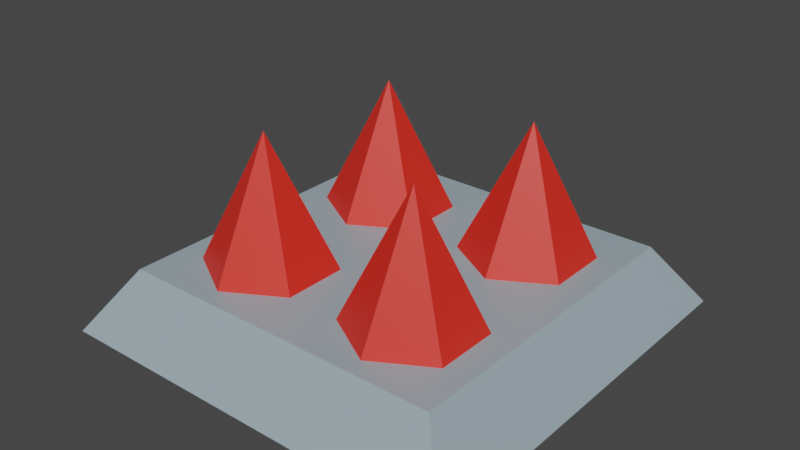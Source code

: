 # Source: spikes.blend  (saved by Blender 3.2.14; exported with 4.5.12 LTS)
import bpy
from mathutils import Matrix  # noqa: F401  (used for matrix-valued properties, if any)

bpy.ops.wm.read_factory_settings(use_empty=True)
scene = bpy.context.scene
scene.name = 'Scene'

# ---- collections
col_collection = bpy.data.collections.new('Collection'); scene.collection.children.link(col_collection)

# ---- materials (node trees are filled in below, after node groups)
mat_spikeplate = bpy.data.materials.new('SpikePlate')
mat_spikeplate.alpha_threshold = 0.0
mat_spikeplate.use_transparent_shadow = False
mat_spikeplate.line_color = (0.0, 0.0, 0.0, 1.0)
mat_spike_002 = bpy.data.materials.new('Spike.002')
mat_spike_002.use_transparent_shadow = False

# ---- material node trees
mat_spikeplate.use_nodes = True; mat_spikeplate.node_tree.nodes.clear()
_N = mat_spikeplate.node_tree.nodes; _L = mat_spikeplate.node_tree.links
n0 = _N.new('ShaderNodeOutputMaterial'); n0.name = 'Material Output'; n0.location = (300, 300)
n1 = _N.new('ShaderNodeBsdfPrincipled'); n1.name = 'Principled BSDF'; n1.location = (10, 300)
n1.distribution = 'GGX'
n1.subsurface_method = 'RANDOM_WALK_SKIN'
n1.inputs[0].default_value = (0.3274, 0.4242, 0.472, 1.0)
n1.inputs[2].default_value = 0.4
n1.inputs[3].default_value = 1.45
n1.inputs[27].default_value = (0.0, 0.0, 0.0, 1.0)
n1.inputs[28].default_value = 1.0
_L.new(n1.outputs[0], n0.inputs[0])
n0.is_active_output = True
mat_spike_002.use_nodes = True; mat_spike_002.node_tree.nodes.clear()
_N = mat_spike_002.node_tree.nodes; _L = mat_spike_002.node_tree.links
n0 = _N.new('ShaderNodeBsdfPrincipled'); n0.name = 'Principled BSDF'; n0.location = (10, 300)
n0.distribution = 'GGX'
n0.subsurface_method = 'RANDOM_WALK_SKIN'
n0.inputs[0].default_value = (0.8, 0.02588, 0.0142, 1.0)
n0.inputs[3].default_value = 1.45
n0.inputs[27].default_value = (0.0, 0.0, 0.0, 1.0)
n0.inputs[28].default_value = 1.0
n1 = _N.new('ShaderNodeOutputMaterial'); n1.name = 'Material Output'; n1.location = (300, 300)
_L.new(n0.outputs[0], n1.inputs[0])
n1.is_active_output = True

# ---- world
world_world = bpy.data.worlds.new('World'); scene.world = world_world
world_world.use_nodes = True; world_world.node_tree.nodes.clear()
_N = world_world.node_tree.nodes; _L = world_world.node_tree.links
n0 = _N.new('ShaderNodeOutputWorld'); n0.name = 'World Output'; n0.location = (300, 300)
n1 = _N.new('ShaderNodeBackground'); n1.name = 'Background'; n1.location = (10, 300)
n1.inputs[0].default_value = (0.05088, 0.05088, 0.05088, 1.0)
_L.new(n1.outputs[0], n0.inputs[0])
n0.is_active_output = True
world_world.color = (0.05088, 0.05088, 0.05088)
world_world.use_sun_shadow = False
world_world.sun_shadow_jitter_overblur = 0.0

# ---- meshes
me_cube = bpy.data.meshes.new('Cube')
me_cube.from_pydata([(0.8, 0.8, 1.0), (1.0, 1.0, -1.0), (0.8, -0.8, 1.0), (1.0, -1.0, -1.0), (-0.8, 0.8, 1.0), (-1.0, 1.0, -1.0), (-0.8, -0.8, 1.0), (-1.0, -1.0, -1.0)], [], [(0, 4, 6, 2), (3, 2, 6, 7), (7, 6, 4, 5), (5, 1, 3, 7), (1, 0, 2, 3), (5, 4, 0, 1)])
_uv = me_cube.uv_layers.new(name='UVMap')
_uv.uv.foreach_set('vector', [0.625, 0.5, 0.875, 0.5, 0.875, 0.75, 0.625, 0.75, 0.375, 0.75, 0.625, 0.75, 0.625, 1.0, 0.375, 1.0, 0.375, 0.0, 0.625, 0.0, 0.625, 0.25, 0.375, 0.25, 0.125, 0.5, 0.375, 0.5, 0.375, 0.75, 0.125, 0.75, 0.375, 0.5, 0.625, 0.5, 0.625, 0.75, 0.375, 0.75, 0.375, 0.25, 0.625, 0.25, 0.625, 0.5, 0.375, 0.5])
me_cube.materials.append(mat_spikeplate)
me_cube.use_mirror_vertex_groups = False
me_cube.update()
me_cone_001 = bpy.data.meshes.new('Cone.001')
me_cone_001.from_pydata([(0.0, 1.0, -1.0), (0.866, 0.5, -1.0), (0.866, -0.5, -1.0), (-8.742e-08, -1.0, -1.0), (-0.866, -0.5, -1.0), (-0.866, 0.5, -1.0), (0.0, 0.0, 1.0), (2.461, -1.0, -1.0), (1.595, -0.5, -1.0), (1.595, 0.5, -1.0), (2.461, 1.0, -1.0), (3.327, 0.5, -1.0), (3.327, -0.5, -1.0), (2.461, -8.345e-07, 1.0), (-4.768e-07, -1.461, -1.0), (0.866, -1.961, -1.0), (0.866, -2.961, -1.0), (-5.643e-07, -3.461, -1.0), (-0.866, -2.961, -1.0), (-0.866, -1.961, -1.0), (-4.768e-07, -2.461, 1.0), (2.461, -3.461, -1.0), (1.595, -2.961, -1.0), (1.595, -1.961, -1.0), (2.461, -1.461, -1.0), (3.327, -1.961, -1.0), (3.327, -2.961, -1.0), (2.461, -2.461, 1.0)], [], [(0, 6, 1), (1, 6, 2), (2, 6, 3), (3, 6, 4), (0, 1, 2, 3, 4, 5), (4, 6, 5), (5, 6, 0), (7, 13, 8), (8, 13, 9), (9, 13, 10), (10, 13, 11), (7, 8, 9, 10, 11, 12), (11, 13, 12), (12, 13, 7), (14, 20, 15), (15, 20, 16), (16, 20, 17), (17, 20, 18), (14, 15, 16, 17, 18, 19), (18, 20, 19), (19, 20, 14), (21, 27, 22), (22, 27, 23), (23, 27, 24), (24, 27, 25), (21, 22, 23, 24, 25, 26), (25, 27, 26), (26, 27, 21)])
_uv = me_cone_001.uv_layers.new(name='UVMap')
_uv.uv.foreach_set('vector', [0.25, 0.49, 0.25, 0.25, 0.4578, 0.37, 0.4578, 0.37, 0.25, 0.25, 0.4578, 0.13, 0.4578, 0.13, 0.25, 0.25, 0.25, 0.01, 0.25, 0.01, 0.25, 0.25, 0.04215, 0.13, 0.75, 0.49, 0.9578, 0.37, 0.9578, 0.13, 0.75, 0.01, 0.5422, 0.13, 0.5422, 0.37, 0.04215, 0.13, 0.25, 0.25, 0.04215, 0.37, 0.04215, 0.37, 0.25, 0.25, 0.25, 0.49, 0.25, 0.49, 0.25, 0.25, 0.4578, 0.37, 0.4578, 0.37, 0.25, 0.25, 0.4578, 0.13, 0.4578, 0.13, 0.25, 0.25, 0.25, 0.01, 0.25, 0.01, 0.25, 0.25, 0.04215, 0.13, 0.75, 0.49, 0.9578, 0.37, 0.9578, 0.13, 0.75, 0.01, 0.5422, 0.13, 0.5422, 0.37, 0.04215, 0.13, 0.25, 0.25, 0.04215, 0.37, 0.04215, 0.37, 0.25, 0.25, 0.25, 0.49, 0.25, 0.49, 0.25, 0.25, 0.4578, 0.37, 0.4578, 0.37, 0.25, 0.25, 0.4578, 0.13, 0.4578, 0.13, 0.25, 0.25, 0.25, 0.01, 0.25, 0.01, 0.25, 0.25, 0.04215, 0.13, 0.75, 0.49, 0.9578, 0.37, 0.9578, 0.13, 0.75, 0.01, 0.5422, 0.13, 0.5422, 0.37, 0.04215, 0.13, 0.25, 0.25, 0.04215, 0.37, 0.04215, 0.37, 0.25, 0.25, 0.25, 0.49, 0.25, 0.49, 0.25, 0.25, 0.4578, 0.37, 0.4578, 0.37, 0.25, 0.25, 0.4578, 0.13, 0.4578, 0.13, 0.25, 0.25, 0.25, 0.01, 0.25, 0.01, 0.25, 0.25, 0.04215, 0.13, 0.75, 0.49, 0.9578, 0.37, 0.9578, 0.13, 0.75, 0.01, 0.5422, 0.13, 0.5422, 0.37, 0.04215, 0.13, 0.25, 0.25, 0.04215, 0.37, 0.04215, 0.37, 0.25, 0.25, 0.25, 0.49])
me_cone_001.materials.append(mat_spike_002)
me_cone_001.update()

# ---- objects
ob_cube = bpy.data.objects.new('Cube', me_cube)
ob_cone_001 = bpy.data.objects.new('Cone.001', me_cone_001)

# ---- transforms, parenting, visibility, modifiers, constraints
ob_cube.location = (0.0, 0.0, 0.0)
ob_cube.scale = (1.0, 1.0, 0.15)
ob_cube.lock_rotations_4d = False
ob_cube.empty_display_type = 'ARROWS'
ob_cube.lineart.crease_threshold = 0.0
ob_cone_001.location = (0.4, -0.4, 0.4497)
ob_cone_001.rotation_euler = (0.0, -0.0, 3.142)
ob_cone_001.scale = (0.325, 0.325, 0.325)

# ---- collection membership
col_collection.objects.link(ob_cube)
col_collection.objects.link(ob_cone_001)

# ---- scene / render settings (as saved in the file)
scene.frame_start = 1; scene.frame_end = 250; scene.frame_set(1)
scene.render.engine = 'BLENDER_EEVEE_NEXT'
scene.cycles.sampling_pattern = 'TABULATED_SOBOL'
scene.cycles.use_light_tree = False
scene.view_settings.view_transform = 'Filmic'
bpy.context.view_layer.update()

# ---- added for rendering (the .blend has no active camera and no usable light): camera, sun
cam_auto = bpy.data.cameras.new('AutoCamera')
cam_auto.lens = 50.0
cam_auto.sensor_width = 36.0
cam_auto.clip_end = 1000.0
ob_auto_camera = bpy.data.objects.new('AutoCamera', cam_auto)
scene.collection.objects.link(ob_auto_camera)
ob_auto_camera.location = (2.75323, -3.30388, 2.51493)
ob_auto_camera.rotation_euler = (1.09748, -7.21219e-08, 0.694738)
scene.camera = ob_auto_camera
light_auto_sun = bpy.data.lights.new('AutoSun', 'SUN')
light_auto_sun.energy = 3.0
light_auto_sun.angle = 0.0523599
ob_auto_sun = bpy.data.objects.new('AutoSun', light_auto_sun)
scene.collection.objects.link(ob_auto_sun)
ob_auto_sun.rotation_euler = (0.872665, 0.174533, 0.523599)
bpy.context.view_layer.update()

